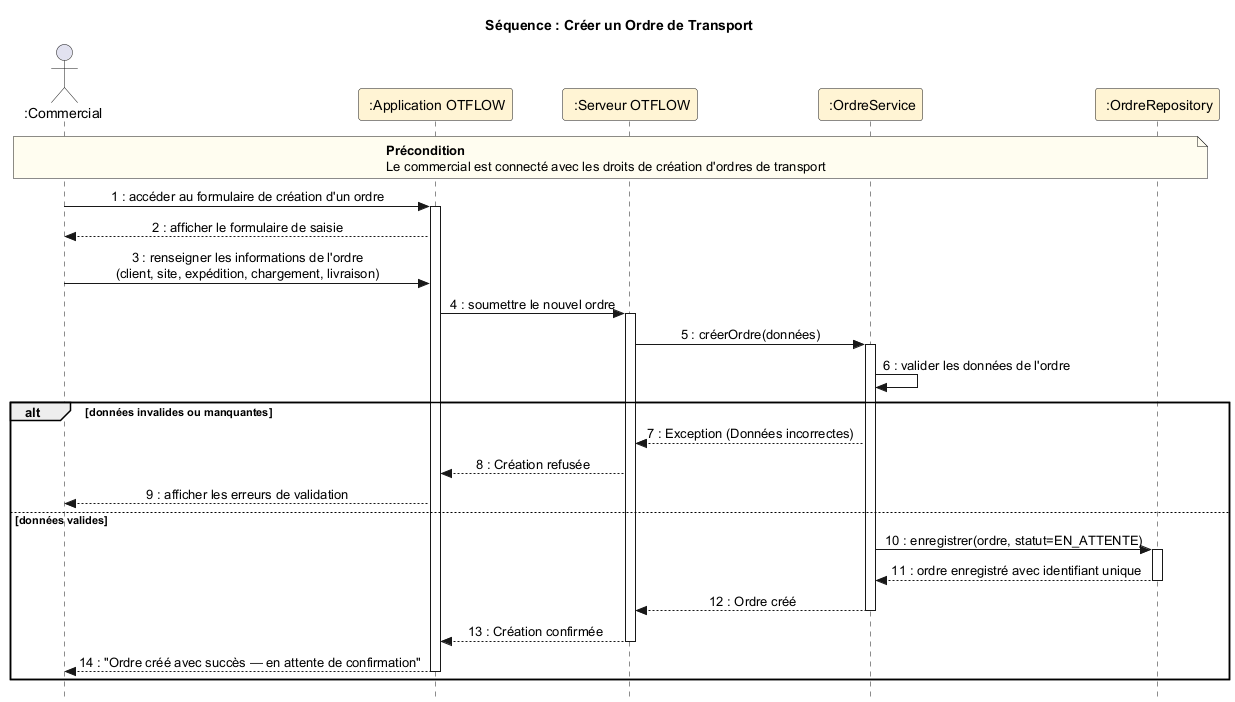

The diagram above was rendered by PlantUML. Its source (embedded in the PNG):
@startuml
skinparam style strictuml
skinparam sequenceMessageAlign center

title Séquence : Créer un Ordre de Transport

actor " :Commercial" as User
participant " :Application OTFLOW" as App #FFF4D4
participant " :Serveur OTFLOW" as Server #FFF4D4
participant " :OrdreService" as OrderService #FFF4D4
participant " :OrdreRepository" as OrderRepo #FFF4D4

note over User, OrderRepo #FFFDF0
  **Précondition**
  Le commercial est connecté avec les droits de création d'ordres de transport
end note

User -> App ++ : 1 : accéder au formulaire de création d'un ordre
App --> User : 2 : afficher le formulaire de saisie

User -> App : 3 : renseigner les informations de l'ordre\n(client, site, expédition, chargement, livraison)
App -> Server ++ : 4 : soumettre le nouvel ordre
Server -> OrderService ++ : 5 : créerOrdre(données)
OrderService -> OrderService : 6 : valider les données de l'ordre

alt données invalides ou manquantes
    OrderService --> Server : 7 : Exception (Données incorrectes)
    Server --> App : 8 : Création refusée
    App --> User : 9 : afficher les erreurs de validation
else données valides
    OrderService -> OrderRepo ++ : 10 : enregistrer(ordre, statut=EN_ATTENTE)
    OrderRepo --> OrderService -- : 11 : ordre enregistré avec identifiant unique
    OrderService --> Server -- : 12 : Ordre créé
    Server --> App -- : 13 : Création confirmée
    App --> User -- : 14 : "Ordre créé avec succès — en attente de confirmation"
end

deactivate Server
@enduml